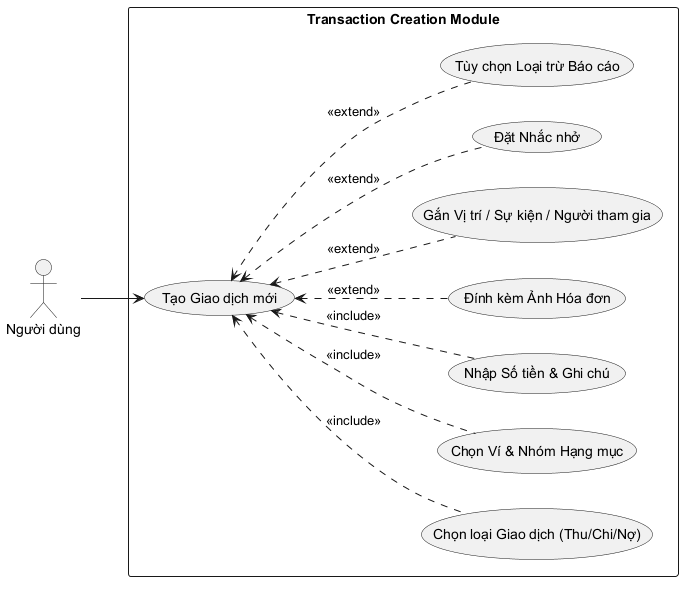

The diagram above was rendered by PlantUML. Its source (embedded in the PNG):
@startuml
left to right direction
skinparam packageStyle rectangle

actor "Người dùng" as user

rectangle "Transaction Creation Module" {
  usecase "Tạo Giao dịch mới" as UC_Create
  usecase "Chọn loại Giao dịch (Thu/Chi/Nợ)" as UC_Type
  usecase "Chọn Ví & Nhóm Hạng mục" as UC_WalletCat
  usecase "Nhập Số tiền & Ghi chú" as UC_Amount
  usecase "Đính kèm Ảnh Hóa đơn" as UC_Image
  usecase "Gắn Vị trí / Sự kiện / Người tham gia" as UC_Meta
  usecase "Đặt Nhắc nhở" as UC_Remind
  usecase "Tùy chọn Loại trừ Báo cáo" as UC_Exclude
}

user --> UC_Create

UC_Create <.. UC_Type : <<include>>
UC_Create <.. UC_WalletCat : <<include>>
UC_Create <.. UC_Amount : <<include>>

UC_Create <.. UC_Image : <<extend>>
UC_Create <.. UC_Meta : <<extend>>
UC_Create <.. UC_Remind : <<extend>>
UC_Create <.. UC_Exclude : <<extend>>
@enduml